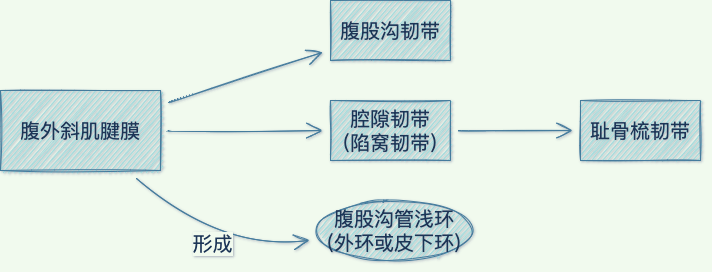

The diagram above was exported from draw.io. Its source (the exported page's mxGraphModel, read from the mxfile embedded in the PNG):
<mxGraphModel dx="1022" dy="779" grid="1" gridSize="10" guides="1" tooltips="1" connect="1" arrows="1" fold="1" page="1" pageScale="1" pageWidth="827" pageHeight="1169" background="#F1FAEE" math="0" shadow="1">
  <root>
    <mxCell id="0" />
    <mxCell id="1" parent="0" />
    <mxCell id="TzGcaUv_eoEwZ_aHfzRi-3" value="" style="edgeStyle=none;curved=1;rounded=0;sketch=1;orthogonalLoop=1;jettySize=auto;html=1;fontFamily=Architects Daughter;fontSource=https%3A%2F%2Ffonts.googleapis.com%2Fcss%3Ffamily%3DArchitects%2BDaughter;fontSize=20;endArrow=open;startSize=14;endSize=14;sourcePerimeterSpacing=8;targetPerimeterSpacing=8;labelBackgroundColor=#F1FAEE;strokeColor=#457B9D;fontColor=#1D3557;" parent="1" source="TzGcaUv_eoEwZ_aHfzRi-1" target="TzGcaUv_eoEwZ_aHfzRi-2" edge="1">
      <mxGeometry relative="1" as="geometry" />
    </mxCell>
    <mxCell id="TzGcaUv_eoEwZ_aHfzRi-5" value="" style="edgeStyle=none;curved=1;rounded=0;sketch=1;orthogonalLoop=1;jettySize=auto;html=1;fontFamily=Architects Daughter;fontSource=https%3A%2F%2Ffonts.googleapis.com%2Fcss%3Ffamily%3DArchitects%2BDaughter;fontSize=20;endArrow=open;startSize=14;endSize=14;sourcePerimeterSpacing=8;targetPerimeterSpacing=8;labelBackgroundColor=#F1FAEE;strokeColor=#457B9D;fontColor=#1D3557;" parent="1" source="TzGcaUv_eoEwZ_aHfzRi-1" target="TzGcaUv_eoEwZ_aHfzRi-4" edge="1">
      <mxGeometry relative="1" as="geometry" />
    </mxCell>
    <mxCell id="TzGcaUv_eoEwZ_aHfzRi-13" value="形成" style="edgeStyle=none;curved=1;rounded=0;sketch=1;orthogonalLoop=1;jettySize=auto;html=1;fontFamily=Architects Daughter;fontSource=https%3A%2F%2Ffonts.googleapis.com%2Fcss%3Ffamily%3DArchitects%2BDaughter;fontSize=20;endArrow=open;startSize=14;endSize=14;sourcePerimeterSpacing=8;targetPerimeterSpacing=8;labelBackgroundColor=#F1FAEE;strokeColor=#457B9D;fontColor=#1D3557;" parent="1" source="TzGcaUv_eoEwZ_aHfzRi-1" target="TzGcaUv_eoEwZ_aHfzRi-12" edge="1">
      <mxGeometry relative="1" as="geometry">
        <Array as="points">
          <mxPoint x="320" y="490" />
        </Array>
      </mxGeometry>
    </mxCell>
    <mxCell id="TzGcaUv_eoEwZ_aHfzRi-1" value="腹外斜肌腱膜" style="rounded=0;whiteSpace=wrap;html=1;sketch=1;hachureGap=4;pointerEvents=0;fontFamily=Architects Daughter;fontSource=https%3A%2F%2Ffonts.googleapis.com%2Fcss%3Ffamily%3DArchitects%2BDaughter;fontSize=20;fillColor=#A8DADC;strokeColor=#457B9D;fontColor=#1D3557;" parent="1" vertex="1">
      <mxGeometry x="100" y="330" width="160" height="80" as="geometry" />
    </mxCell>
    <mxCell id="TzGcaUv_eoEwZ_aHfzRi-2" value="腹股沟韧带" style="whiteSpace=wrap;html=1;sketch=1;hachureGap=4;pointerEvents=0;fontFamily=Architects Daughter;fontSource=https%3A%2F%2Ffonts.googleapis.com%2Fcss%3Ffamily%3DArchitects%2BDaughter;fontSize=20;fillColor=#A8DADC;strokeColor=#457B9D;fontColor=#1D3557;" parent="1" vertex="1">
      <mxGeometry x="430" y="240" width="120" height="60" as="geometry" />
    </mxCell>
    <mxCell id="TzGcaUv_eoEwZ_aHfzRi-7" value="" style="edgeStyle=none;curved=1;rounded=0;sketch=1;orthogonalLoop=1;jettySize=auto;html=1;fontFamily=Architects Daughter;fontSource=https%3A%2F%2Ffonts.googleapis.com%2Fcss%3Ffamily%3DArchitects%2BDaughter;fontSize=20;endArrow=open;startSize=14;endSize=14;sourcePerimeterSpacing=8;targetPerimeterSpacing=8;labelBackgroundColor=#F1FAEE;strokeColor=#457B9D;fontColor=#1D3557;" parent="1" source="TzGcaUv_eoEwZ_aHfzRi-4" target="TzGcaUv_eoEwZ_aHfzRi-6" edge="1">
      <mxGeometry relative="1" as="geometry" />
    </mxCell>
    <mxCell id="TzGcaUv_eoEwZ_aHfzRi-4" value="腔隙韧带&lt;br&gt;(陷窝韧带)" style="whiteSpace=wrap;html=1;sketch=1;hachureGap=4;pointerEvents=0;fontFamily=Architects Daughter;fontSource=https%3A%2F%2Ffonts.googleapis.com%2Fcss%3Ffamily%3DArchitects%2BDaughter;fontSize=20;fillColor=#A8DADC;strokeColor=#457B9D;fontColor=#1D3557;" parent="1" vertex="1">
      <mxGeometry x="430" y="340" width="120" height="60" as="geometry" />
    </mxCell>
    <mxCell id="TzGcaUv_eoEwZ_aHfzRi-6" value="耻骨梳韧带" style="whiteSpace=wrap;html=1;sketch=1;hachureGap=4;pointerEvents=0;fontFamily=Architects Daughter;fontSource=https%3A%2F%2Ffonts.googleapis.com%2Fcss%3Ffamily%3DArchitects%2BDaughter;fontSize=20;fillColor=#A8DADC;strokeColor=#457B9D;fontColor=#1D3557;" parent="1" vertex="1">
      <mxGeometry x="680" y="340" width="120" height="60" as="geometry" />
    </mxCell>
    <mxCell id="TzGcaUv_eoEwZ_aHfzRi-12" value="&lt;span&gt;腹股沟管浅环&lt;/span&gt;&lt;br&gt;&lt;span&gt;(外环或皮下环)&lt;/span&gt;" style="ellipse;whiteSpace=wrap;html=1;sketch=1;hachureGap=4;pointerEvents=0;fontFamily=Architects Daughter;fontSource=https%3A%2F%2Ffonts.googleapis.com%2Fcss%3Ffamily%3DArchitects%2BDaughter;fontSize=20;fillColor=#A8DADC;strokeColor=#457B9D;fontColor=#1D3557;" parent="1" vertex="1">
      <mxGeometry x="414" y="440" width="160" height="60" as="geometry" />
    </mxCell>
  </root>
</mxGraphModel>